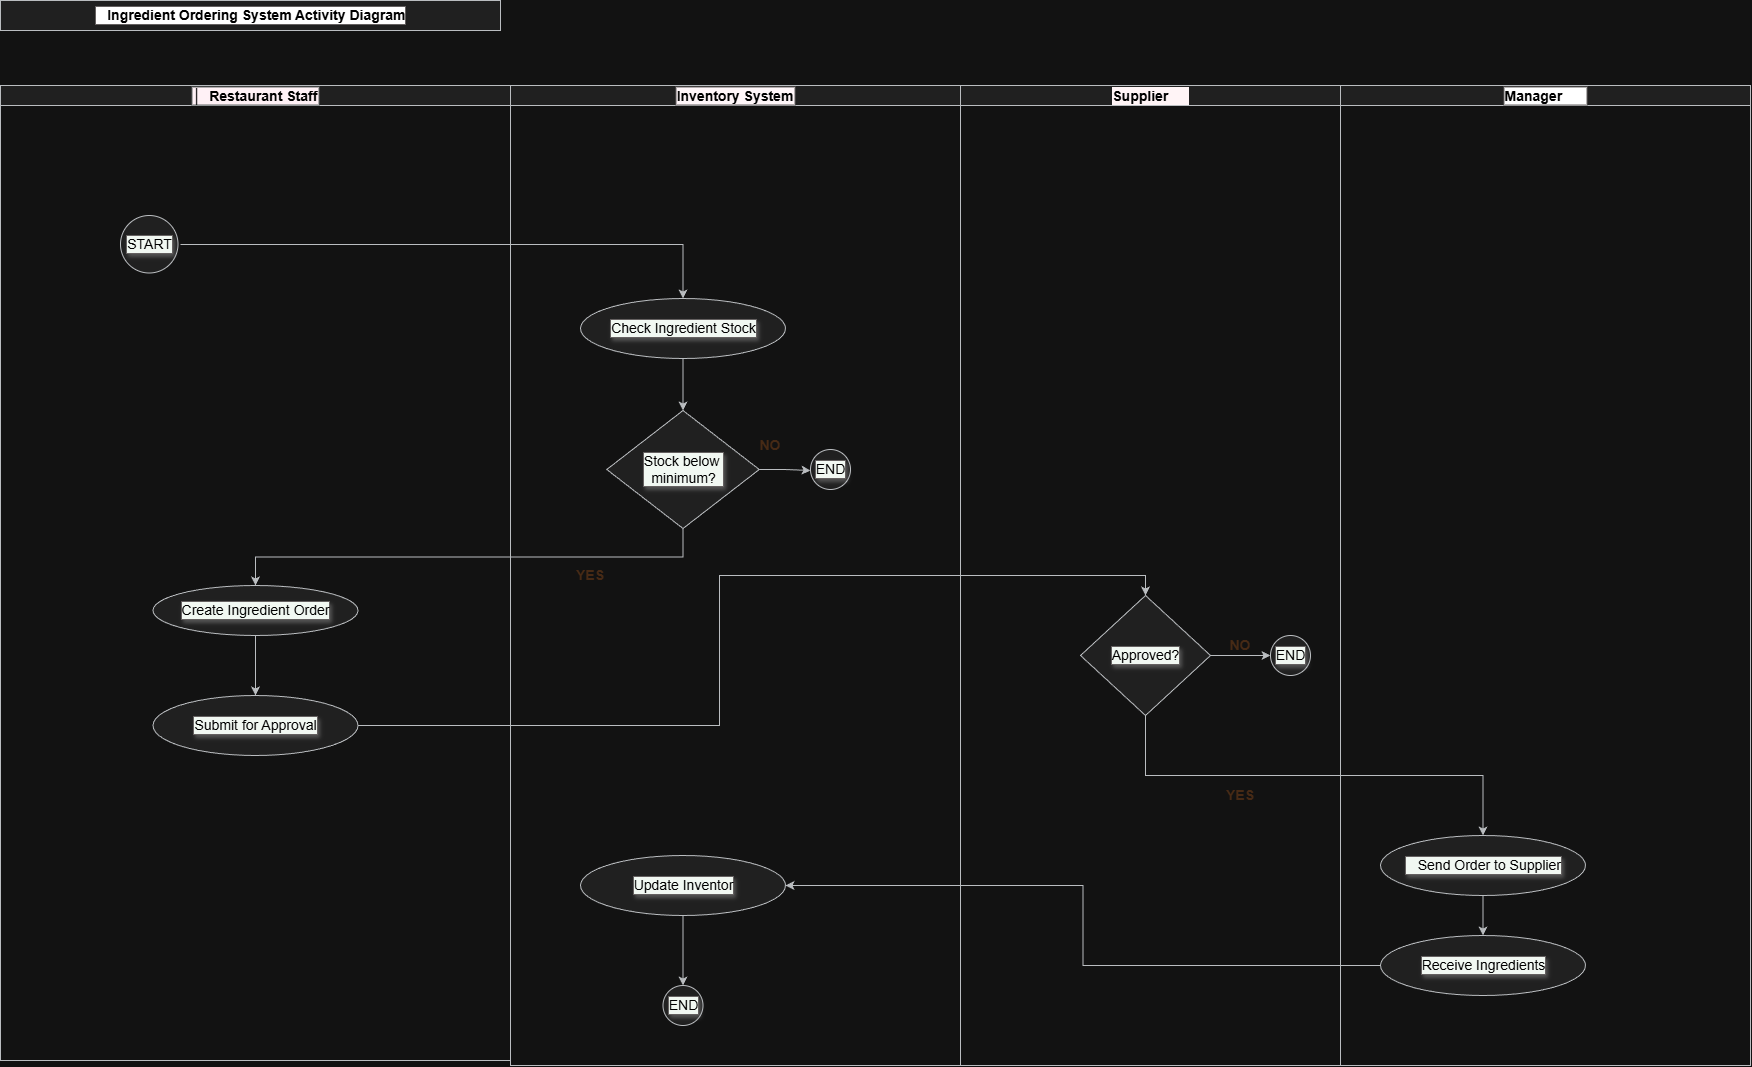

The diagram above was exported from draw.io. Its source (the exported page's mxGraphModel, read from the mxfile embedded in the PNG):
<mxGraphModel dx="1592" dy="3312" grid="1" gridSize="10" guides="1" tooltips="1" connect="1" arrows="1" fold="1" page="1" pageScale="1" pageWidth="1169" pageHeight="827" math="0" shadow="0">
  <root>
    <mxCell id="0" />
    <mxCell id="1" parent="0" />
    <mxCell id="cQEqQ4Q4atG2i-5An1xR-23" edge="1" parent="1" style="edgeStyle=orthogonalEdgeStyle;rounded=0;orthogonalLoop=1;jettySize=auto;html=1;entryX=0.5;entryY=0;entryDx=0;entryDy=0;fontColor=light-dark(#000000,#000000);labelBackgroundColor=light-dark(#000000,#F1F8F2);textShadow=1;labelBorderColor=light-dark(#000000,#646060);fillColor=#eeeeee;strokeColor=#36393d;fontSize=14;" target="cQEqQ4Q4atG2i-5An1xR-22">
      <mxGeometry relative="1" as="geometry">
        <mxPoint x="2630" y="-356" as="sourcePoint" />
      </mxGeometry>
    </mxCell>
    <mxCell id="cQEqQ4Q4atG2i-5An1xR-37" edge="1" parent="1" source="cQEqQ4Q4atG2i-5An1xR-22" style="edgeStyle=orthogonalEdgeStyle;rounded=0;orthogonalLoop=1;jettySize=auto;html=1;exitX=0.5;exitY=1;exitDx=0;exitDy=0;fontColor=light-dark(#000000,#000000);labelBackgroundColor=light-dark(#000000,#F1F8F2);textShadow=1;labelBorderColor=light-dark(#000000,#646060);fillColor=#eeeeee;strokeColor=#36393d;fontSize=14;" target="cQEqQ4Q4atG2i-5An1xR-36">
      <mxGeometry relative="1" as="geometry" />
    </mxCell>
    <mxCell id="cQEqQ4Q4atG2i-5An1xR-22" parent="1" style="ellipse;html=1;labelBackgroundColor=light-dark(#000000,#F1F8F2);textShadow=1;labelBorderColor=light-dark(#000000,#646060);fillColor=#eeeeee;strokeColor=#36393d;fontColor=light-dark(#000000,#000000);fontSize=14;" value="&lt;span style=&quot;text-align: left;&quot;&gt;Check Ingredient Stock&lt;/span&gt;" vertex="1">
      <mxGeometry height="60" width="205" x="3030" y="-302" as="geometry" />
    </mxCell>
    <mxCell id="cQEqQ4Q4atG2i-5An1xR-45" edge="1" parent="1" source="cQEqQ4Q4atG2i-5An1xR-34" style="edgeStyle=orthogonalEdgeStyle;rounded=0;orthogonalLoop=1;jettySize=auto;html=1;entryX=0.5;entryY=0;entryDx=0;entryDy=0;fontColor=light-dark(#000000,#000000);labelBackgroundColor=light-dark(#000000,#F1F8F2);textShadow=1;labelBorderColor=light-dark(#000000,#646060);fillColor=#eeeeee;strokeColor=#36393d;fontSize=14;" target="cQEqQ4Q4atG2i-5An1xR-35">
      <mxGeometry relative="1" as="geometry" />
    </mxCell>
    <mxCell id="cQEqQ4Q4atG2i-5An1xR-38" edge="1" parent="1" source="cQEqQ4Q4atG2i-5An1xR-36" style="edgeStyle=orthogonalEdgeStyle;rounded=0;orthogonalLoop=1;jettySize=auto;html=1;exitX=0.5;exitY=1;exitDx=0;exitDy=0;entryX=0.5;entryY=0;entryDx=0;entryDy=0;fontColor=light-dark(#000000,#000000);labelBackgroundColor=light-dark(#000000,#F1F8F2);textShadow=1;labelBorderColor=light-dark(#000000,#646060);fillColor=#eeeeee;strokeColor=#36393d;fontSize=14;" target="cQEqQ4Q4atG2i-5An1xR-32">
      <mxGeometry relative="1" as="geometry" />
    </mxCell>
    <mxCell id="cQEqQ4Q4atG2i-5An1xR-60" edge="1" parent="1" source="cQEqQ4Q4atG2i-5An1xR-36" style="edgeStyle=orthogonalEdgeStyle;rounded=0;orthogonalLoop=1;jettySize=auto;html=1;fillColor=#eeeeee;strokeColor=#36393d;fontColor=light-dark(#000000,#000000);labelBorderColor=light-dark(#000000,#646060);fontSize=14;">
      <mxGeometry relative="1" as="geometry">
        <mxPoint x="3260" y="-130" as="targetPoint" />
      </mxGeometry>
    </mxCell>
    <mxCell id="cQEqQ4Q4atG2i-5An1xR-85" parent="1" style="text;html=1;strokeColor=#36393d;fillColor=#eeeeee;align=center;verticalAlign=middle;rounded=0;labelBackgroundColor=light-dark(#FFFFFF,#FFFFFF);fontSize=14;fontColor=light-dark(#000000,#000000);labelBorderColor=light-dark(#000000,#646060);" value="&lt;span style=&quot;font-weight: 700;&quot;&gt;&amp;nbsp; &amp;nbsp;Ingredient Ordering System Activity Diagram&lt;/span&gt;" vertex="1">
      <mxGeometry height="30" width="500" x="2450" y="-600" as="geometry" />
    </mxCell>
    <mxCell id="cQEqQ4Q4atG2i-5An1xR-98" parent="1" style="swimlane;startSize=20;fillColor=#eeeeee;strokeColor=#36393d;fontColor=light-dark(#000000,#000000);labelBorderColor=light-dark(#000000,#606463);labelBackgroundColor=light-dark(#FFFFFF,#FFF1F6);fontStyle=1;fontSize=14;" value="│  Restaurant Staff" vertex="1">
      <mxGeometry height="975" width="510" x="2450" y="-515" as="geometry" />
    </mxCell>
    <mxCell id="cQEqQ4Q4atG2i-5An1xR-21" parent="cQEqQ4Q4atG2i-5An1xR-98" style="ellipse;html=1;aspect=fixed;labelBackgroundColor=light-dark(#000000,#F1F8F2);textShadow=1;labelBorderColor=light-dark(#000000,#646060);fillColor=#eeeeee;strokeColor=#36393d;fontColor=light-dark(#000000,#000000);fontSize=14;" value="START" vertex="1">
      <mxGeometry height="57.5" width="57.5" x="120" y="130" as="geometry" />
    </mxCell>
    <mxCell id="cQEqQ4Q4atG2i-5An1xR-32" parent="cQEqQ4Q4atG2i-5An1xR-98" style="ellipse;html=1;labelBackgroundColor=light-dark(#000000,#F1F8F2);textShadow=1;labelBorderColor=light-dark(#000000,#646060);fillColor=#eeeeee;strokeColor=#36393d;fontColor=light-dark(#000000,#000000);fontSize=14;" value="&lt;span style=&quot;text-align: left;&quot;&gt;Create Ingredient Order&lt;/span&gt;" vertex="1">
      <mxGeometry height="50" width="205" x="152.5" y="500" as="geometry" />
    </mxCell>
    <mxCell id="cQEqQ4Q4atG2i-5An1xR-34" parent="cQEqQ4Q4atG2i-5An1xR-98" style="ellipse;html=1;labelBackgroundColor=light-dark(#000000,#F1F8F2);textShadow=1;labelBorderColor=light-dark(#000000,#646060);fillColor=#eeeeee;strokeColor=#36393d;fontColor=light-dark(#000000,#000000);fontSize=14;" value="&lt;span style=&quot;text-align: left;&quot;&gt;Submit for Approval&lt;/span&gt;" vertex="1">
      <mxGeometry height="60" width="205" x="152.5" y="610" as="geometry" />
    </mxCell>
    <mxCell id="cQEqQ4Q4atG2i-5An1xR-44" edge="1" parent="cQEqQ4Q4atG2i-5An1xR-98" source="cQEqQ4Q4atG2i-5An1xR-32" style="edgeStyle=orthogonalEdgeStyle;rounded=0;orthogonalLoop=1;jettySize=auto;html=1;entryX=0.5;entryY=0;entryDx=0;entryDy=0;fontColor=light-dark(#000000,#000000);labelBackgroundColor=light-dark(#000000,#F1F8F2);textShadow=1;labelBorderColor=light-dark(#000000,#646060);fillColor=#eeeeee;strokeColor=#36393d;fontSize=14;" target="cQEqQ4Q4atG2i-5An1xR-34">
      <mxGeometry relative="1" as="geometry" />
    </mxCell>
    <mxCell id="cQEqQ4Q4atG2i-5An1xR-99" parent="1" style="swimlane;startSize=20;fillColor=#eeeeee;strokeColor=#36393d;fontColor=light-dark(#000000,#000000);labelBorderColor=light-dark(#000000,#646060);labelBackgroundColor=light-dark(#FFFFFF,#FFF6F9);fontStyle=1;fontSize=14;" value="Inventory System" vertex="1">
      <mxGeometry height="980" width="450" x="2960" y="-515" as="geometry" />
    </mxCell>
    <mxCell id="cQEqQ4Q4atG2i-5An1xR-42" parent="cQEqQ4Q4atG2i-5An1xR-99" style="ellipse;html=1;labelBackgroundColor=light-dark(#000000,#F1F8F2);textShadow=1;labelBorderColor=light-dark(#000000,#646060);fillColor=#eeeeee;strokeColor=#36393d;fontColor=light-dark(#000000,#000000);fontSize=14;" value="&lt;span style=&quot;text-align: left;&quot;&gt;Update Inventor&lt;/span&gt;" vertex="1">
      <mxGeometry height="60" width="205" x="70" y="770" as="geometry" />
    </mxCell>
    <mxCell id="cQEqQ4Q4atG2i-5An1xR-43" parent="cQEqQ4Q4atG2i-5An1xR-99" style="ellipse;html=1;aspect=fixed;labelBackgroundColor=light-dark(#000000,#F1F8F2);textShadow=1;labelBorderColor=light-dark(#000000,#646060);fillColor=#eeeeee;strokeColor=#36393d;fontColor=light-dark(#000000,#000000);fontSize=14;" value="END" vertex="1">
      <mxGeometry height="40" width="40" x="152.5" y="900" as="geometry" />
    </mxCell>
    <mxCell id="cQEqQ4Q4atG2i-5An1xR-49" edge="1" parent="cQEqQ4Q4atG2i-5An1xR-99" source="cQEqQ4Q4atG2i-5An1xR-42" style="edgeStyle=orthogonalEdgeStyle;rounded=0;orthogonalLoop=1;jettySize=auto;html=1;entryX=0.5;entryY=0;entryDx=0;entryDy=0;fontColor=light-dark(#000000,#000000);labelBackgroundColor=light-dark(#000000,#F1F8F2);textShadow=1;labelBorderColor=light-dark(#000000,#646060);fillColor=#eeeeee;strokeColor=#36393d;fontSize=14;" target="cQEqQ4Q4atG2i-5An1xR-43">
      <mxGeometry relative="1" as="geometry" />
    </mxCell>
    <mxCell id="cQEqQ4Q4atG2i-5An1xR-126" parent="cQEqQ4Q4atG2i-5An1xR-99" style="text;html=1;whiteSpace=wrap;strokeColor=none;fillColor=none;align=center;verticalAlign=middle;rounded=0;fontColor=light-dark(#000000,#472A15);fontStyle=1;fontSize=14;" value="NO" vertex="1">
      <mxGeometry height="30" width="60" x="230" y="345" as="geometry" />
    </mxCell>
    <mxCell id="cQEqQ4Q4atG2i-5An1xR-128" parent="cQEqQ4Q4atG2i-5An1xR-99" style="text;html=1;whiteSpace=wrap;strokeColor=none;fillColor=none;align=center;verticalAlign=middle;rounded=0;fontColor=light-dark(#000000,#472A15);fontStyle=1;fontSize=14;" value="YES" vertex="1">
      <mxGeometry height="30" width="60" x="50" y="475" as="geometry" />
    </mxCell>
    <mxCell id="cQEqQ4Q4atG2i-5An1xR-36" parent="cQEqQ4Q4atG2i-5An1xR-99" style="rhombus;html=1;labelBackgroundColor=light-dark(#000000,#F1F8F2);textShadow=1;labelBorderColor=light-dark(#000000,#646060);fillColor=#eeeeee;strokeColor=#36393d;fontColor=light-dark(#000000,#000000);fontSize=14;" value="Stock below&amp;nbsp;&lt;div&gt;minimum?&lt;/div&gt;" vertex="1">
      <mxGeometry height="118" width="152.5" x="96.25" y="325" as="geometry" />
    </mxCell>
    <mxCell id="cQEqQ4Q4atG2i-5An1xR-82" parent="cQEqQ4Q4atG2i-5An1xR-99" style="ellipse;html=1;aspect=fixed;labelBackgroundColor=light-dark(#000000,#F1F8F2);textShadow=1;labelBorderColor=light-dark(#000000,#646060);fillColor=#eeeeee;strokeColor=#36393d;fontColor=light-dark(#000000,#000000);fontSize=14;" value="END" vertex="1">
      <mxGeometry height="40" width="40" x="300" y="364" as="geometry" />
    </mxCell>
    <mxCell id="cQEqQ4Q4atG2i-5An1xR-100" parent="1" style="swimlane;startSize=20;fillColor=#eeeeee;strokeColor=#36393d;fontColor=light-dark(#000000,#000000);labelBorderColor=light-dark(#000000,#646060);labelBackgroundColor=light-dark(#FFFFFF,#FFFFFF);fontSize=14;" value="Manager      " vertex="1">
      <mxGeometry height="980" width="410" x="3790" y="-515" as="geometry" />
    </mxCell>
    <mxCell id="cQEqQ4Q4atG2i-5An1xR-111" edge="1" parent="cQEqQ4Q4atG2i-5An1xR-100" source="cQEqQ4Q4atG2i-5An1xR-41" style="edgeStyle=orthogonalEdgeStyle;rounded=0;orthogonalLoop=1;jettySize=auto;html=1;entryX=0.5;entryY=0;entryDx=0;entryDy=0;fillColor=#eeeeee;strokeColor=#36393d;fontColor=light-dark(#000000,#000000);labelBorderColor=light-dark(#000000,#646060);fontSize=14;" target="cQEqQ4Q4atG2i-5An1xR-40">
      <mxGeometry relative="1" as="geometry" />
    </mxCell>
    <mxCell id="cQEqQ4Q4atG2i-5An1xR-41" parent="cQEqQ4Q4atG2i-5An1xR-100" style="ellipse;html=1;labelBackgroundColor=light-dark(#000000,#F1F8F2);textShadow=1;labelBorderColor=light-dark(#000000,#646060);fillColor=#eeeeee;strokeColor=#36393d;fontColor=light-dark(#000000,#000000);fontSize=14;" value="&lt;span style=&quot;text-align: left;&quot;&gt;&amp;nbsp; &amp;nbsp;Send Order to Supplier&lt;/span&gt;" vertex="1">
      <mxGeometry height="60" width="205" x="40" y="750" as="geometry" />
    </mxCell>
    <mxCell id="cQEqQ4Q4atG2i-5An1xR-40" parent="cQEqQ4Q4atG2i-5An1xR-100" style="ellipse;html=1;labelBackgroundColor=light-dark(#000000,#F1F8F2);textShadow=1;labelBorderColor=light-dark(#000000,#646060);fillColor=#eeeeee;strokeColor=#36393d;fontColor=light-dark(#000000,#000000);fontSize=14;" value="&lt;span style=&quot;text-align: left;&quot;&gt;Receive Ingredients&lt;/span&gt;" vertex="1">
      <mxGeometry height="60" width="205" x="40" y="850" as="geometry" />
    </mxCell>
    <mxCell id="cQEqQ4Q4atG2i-5An1xR-110" edge="1" parent="cQEqQ4Q4atG2i-5An1xR-100" source="cQEqQ4Q4atG2i-5An1xR-40" style="edgeStyle=orthogonalEdgeStyle;rounded=0;orthogonalLoop=1;jettySize=auto;html=1;exitX=0.5;exitY=1;exitDx=0;exitDy=0;fillColor=#eeeeee;strokeColor=#36393d;fontColor=light-dark(#000000,#000000);labelBorderColor=light-dark(#000000,#646060);fontSize=14;" target="cQEqQ4Q4atG2i-5An1xR-40">
      <mxGeometry relative="1" as="geometry" />
    </mxCell>
    <mxCell id="cQEqQ4Q4atG2i-5An1xR-101" parent="1" style="swimlane;startSize=20;fillColor=#eeeeee;strokeColor=#36393d;fontColor=light-dark(#000000,#000000);labelBorderColor=none;labelBackgroundColor=light-dark(#FFFFFF,#FFF4F6);fontSize=14;" value="Supplier     " vertex="1">
      <mxGeometry height="980" width="380" x="3410" y="-515" as="geometry" />
    </mxCell>
    <mxCell id="cQEqQ4Q4atG2i-5An1xR-35" parent="cQEqQ4Q4atG2i-5An1xR-101" style="rhombus;html=1;labelBackgroundColor=light-dark(#000000,#F1F8F2);textShadow=1;labelBorderColor=light-dark(#000000,#646060);fillColor=#eeeeee;strokeColor=#36393d;fontColor=light-dark(#000000,#000000);fontSize=14;" value="Approved?" vertex="1">
      <mxGeometry height="120" width="130" x="120" y="510" as="geometry" />
    </mxCell>
    <mxCell id="cQEqQ4Q4atG2i-5An1xR-81" parent="cQEqQ4Q4atG2i-5An1xR-101" style="ellipse;html=1;aspect=fixed;labelBackgroundColor=light-dark(#000000,#F1F8F2);textShadow=1;labelBorderColor=light-dark(#000000,#646060);fillColor=#eeeeee;strokeColor=#36393d;fontColor=light-dark(#000000,#000000);fontSize=14;" value="END" vertex="1">
      <mxGeometry height="40" width="40" x="310" y="550" as="geometry" />
    </mxCell>
    <mxCell id="cQEqQ4Q4atG2i-5An1xR-63" edge="1" parent="cQEqQ4Q4atG2i-5An1xR-101" source="cQEqQ4Q4atG2i-5An1xR-35" style="edgeStyle=orthogonalEdgeStyle;rounded=0;orthogonalLoop=1;jettySize=auto;html=1;entryX=0;entryY=0.5;entryDx=0;entryDy=0;fillColor=#eeeeee;strokeColor=#36393d;fontColor=light-dark(#000000,#000000);labelBorderColor=light-dark(#000000,#646060);fontSize=14;" target="cQEqQ4Q4atG2i-5An1xR-81">
      <mxGeometry relative="1" as="geometry">
        <mxPoint x="-157.5" y="743" as="targetPoint" />
      </mxGeometry>
    </mxCell>
    <mxCell id="cQEqQ4Q4atG2i-5An1xR-130" parent="cQEqQ4Q4atG2i-5An1xR-101" style="text;html=1;whiteSpace=wrap;strokeColor=none;fillColor=none;align=center;verticalAlign=middle;rounded=0;fontColor=light-dark(#000000,#472A15);fontStyle=1;fontSize=14;" value="NO" vertex="1">
      <mxGeometry height="30" width="60" x="250" y="545" as="geometry" />
    </mxCell>
    <mxCell id="cQEqQ4Q4atG2i-5An1xR-129" parent="cQEqQ4Q4atG2i-5An1xR-101" style="text;html=1;whiteSpace=wrap;strokeColor=none;fillColor=none;align=center;verticalAlign=middle;rounded=0;fontColor=light-dark(#000000,#472A15);fontStyle=1;fontSize=14;" value="YES" vertex="1">
      <mxGeometry height="30" width="60" x="250" y="695" as="geometry" />
    </mxCell>
    <mxCell id="cQEqQ4Q4atG2i-5An1xR-46" edge="1" parent="1" source="cQEqQ4Q4atG2i-5An1xR-35" style="edgeStyle=orthogonalEdgeStyle;rounded=0;orthogonalLoop=1;jettySize=auto;html=1;fontColor=light-dark(#000000,#000000);labelBackgroundColor=light-dark(#000000,#F1F8F2);textShadow=1;labelBorderColor=light-dark(#000000,#646060);entryX=0.5;entryY=0;entryDx=0;entryDy=0;fillColor=#eeeeee;strokeColor=#36393d;exitX=0.5;exitY=1;exitDx=0;exitDy=0;fontSize=14;" target="cQEqQ4Q4atG2i-5An1xR-41">
      <mxGeometry relative="1" as="geometry">
        <mxPoint x="3610" y="120" as="sourcePoint" />
        <mxPoint x="3923" y="225" as="targetPoint" />
      </mxGeometry>
    </mxCell>
    <mxCell id="cQEqQ4Q4atG2i-5An1xR-113" edge="1" parent="1" source="cQEqQ4Q4atG2i-5An1xR-40" style="edgeStyle=orthogonalEdgeStyle;rounded=0;orthogonalLoop=1;jettySize=auto;html=1;entryX=1;entryY=0.5;entryDx=0;entryDy=0;fillColor=#eeeeee;strokeColor=#36393d;fontColor=light-dark(#000000,#000000);labelBorderColor=light-dark(#000000,#646060);fontSize=14;" target="cQEqQ4Q4atG2i-5An1xR-42">
      <mxGeometry relative="1" as="geometry" />
    </mxCell>
  </root>
</mxGraphModel>